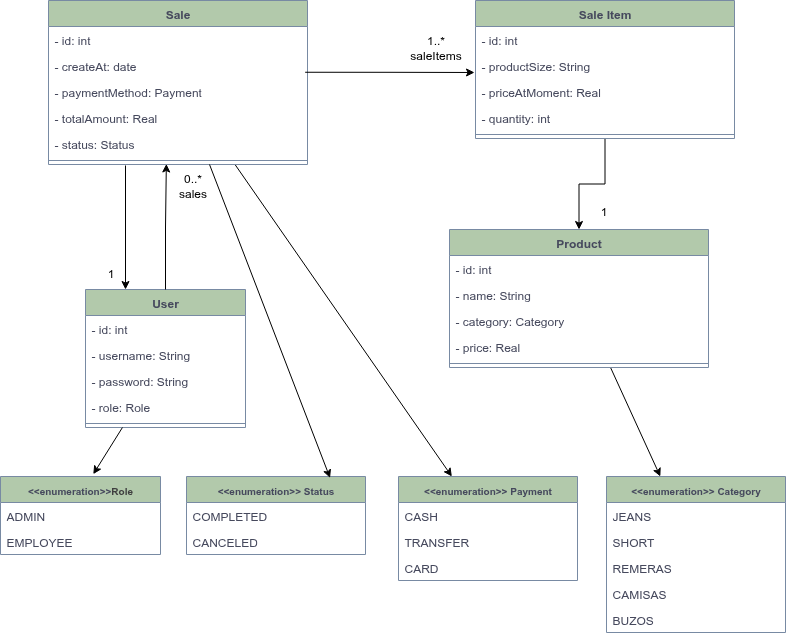

The diagram above was exported from draw.io. Its source (the exported page's mxGraphModel, read from the mxfile embedded in the PNG):
<mxGraphModel dx="1645" dy="848" grid="0" gridSize="10" guides="1" tooltips="1" connect="1" arrows="1" fold="1" page="1" pageScale="1" pageWidth="827" pageHeight="1169" math="0" shadow="0">
  <root>
    <mxCell id="0" />
    <mxCell id="1" parent="0" />
    <mxCell id="RV1sIWx8p4hMwIsMTqkp-30" style="edgeStyle=orthogonalEdgeStyle;rounded=0;orthogonalLoop=1;jettySize=auto;html=1;entryX=0.25;entryY=0;entryDx=0;entryDy=0;" parent="1" target="RV1sIWx8p4hMwIsMTqkp-1" edge="1">
      <mxGeometry relative="1" as="geometry">
        <mxPoint x="145" y="251" as="sourcePoint" />
      </mxGeometry>
    </mxCell>
    <mxCell id="23" style="edgeStyle=none;html=1;" parent="1" source="Sl-D7XCT-0j7Ofd1ufmO-9" target="12" edge="1">
      <mxGeometry relative="1" as="geometry" />
    </mxCell>
    <mxCell id="Sl-D7XCT-0j7Ofd1ufmO-9" value="Sale" style="swimlane;fontStyle=1;align=center;verticalAlign=top;childLayout=stackLayout;horizontal=1;startSize=26;horizontalStack=0;resizeParent=1;resizeParentMax=0;resizeLast=0;collapsible=1;marginBottom=0;whiteSpace=wrap;html=1;labelBackgroundColor=none;fillColor=#B2C9AB;strokeColor=#788AA3;fontColor=#46495D;" parent="1" vertex="1">
      <mxGeometry x="68" y="86" width="259" height="164" as="geometry" />
    </mxCell>
    <mxCell id="Sl-D7XCT-0j7Ofd1ufmO-10" value="- id: int" style="text;strokeColor=none;fillColor=none;align=left;verticalAlign=top;spacingLeft=4;spacingRight=4;overflow=hidden;rotatable=0;points=[[0,0.5],[1,0.5]];portConstraint=eastwest;whiteSpace=wrap;html=1;labelBackgroundColor=none;fontColor=#46495D;" parent="Sl-D7XCT-0j7Ofd1ufmO-9" vertex="1">
      <mxGeometry y="26" width="259" height="26" as="geometry" />
    </mxCell>
    <mxCell id="RV1sIWx8p4hMwIsMTqkp-11" value="- createAt: date" style="text;strokeColor=none;fillColor=none;align=left;verticalAlign=top;spacingLeft=4;spacingRight=4;overflow=hidden;rotatable=0;points=[[0,0.5],[1,0.5]];portConstraint=eastwest;whiteSpace=wrap;html=1;labelBackgroundColor=none;fontColor=#46495D;" parent="Sl-D7XCT-0j7Ofd1ufmO-9" vertex="1">
      <mxGeometry y="52" width="259" height="26" as="geometry" />
    </mxCell>
    <mxCell id="RV1sIWx8p4hMwIsMTqkp-12" value="- paymentMethod: Payment" style="text;strokeColor=none;fillColor=none;align=left;verticalAlign=top;spacingLeft=4;spacingRight=4;overflow=hidden;rotatable=0;points=[[0,0.5],[1,0.5]];portConstraint=eastwest;whiteSpace=wrap;html=1;labelBackgroundColor=none;fontColor=#46495D;" parent="Sl-D7XCT-0j7Ofd1ufmO-9" vertex="1">
      <mxGeometry y="78" width="259" height="26" as="geometry" />
    </mxCell>
    <mxCell id="RV1sIWx8p4hMwIsMTqkp-13" value="- totalAmount: Real" style="text;strokeColor=none;fillColor=none;align=left;verticalAlign=top;spacingLeft=4;spacingRight=4;overflow=hidden;rotatable=0;points=[[0,0.5],[1,0.5]];portConstraint=eastwest;whiteSpace=wrap;html=1;labelBackgroundColor=none;fontColor=#46495D;" parent="Sl-D7XCT-0j7Ofd1ufmO-9" vertex="1">
      <mxGeometry y="104" width="259" height="26" as="geometry" />
    </mxCell>
    <mxCell id="Sl-D7XCT-0j7Ofd1ufmO-19" value="- status: Status" style="text;strokeColor=none;fillColor=none;align=left;verticalAlign=top;spacingLeft=4;spacingRight=4;overflow=hidden;rotatable=0;points=[[0,0.5],[1,0.5]];portConstraint=eastwest;whiteSpace=wrap;html=1;labelBackgroundColor=none;fontColor=#46495D;" parent="Sl-D7XCT-0j7Ofd1ufmO-9" vertex="1">
      <mxGeometry y="130" width="259" height="26" as="geometry" />
    </mxCell>
    <mxCell id="Sl-D7XCT-0j7Ofd1ufmO-11" value="" style="line;strokeWidth=1;fillColor=none;align=left;verticalAlign=middle;spacingTop=-1;spacingLeft=3;spacingRight=3;rotatable=0;labelPosition=right;points=[];portConstraint=eastwest;strokeColor=#788AA3;labelBackgroundColor=none;fontColor=#46495D;" parent="Sl-D7XCT-0j7Ofd1ufmO-9" vertex="1">
      <mxGeometry y="156" width="259" height="8" as="geometry" />
    </mxCell>
    <mxCell id="RV1sIWx8p4hMwIsMTqkp-1" value="User" style="swimlane;fontStyle=1;align=center;verticalAlign=top;childLayout=stackLayout;horizontal=1;startSize=26;horizontalStack=0;resizeParent=1;resizeParentMax=0;resizeLast=0;collapsible=1;marginBottom=0;whiteSpace=wrap;html=1;labelBackgroundColor=none;fillColor=#B2C9AB;strokeColor=#788AA3;fontColor=#46495D;" parent="1" vertex="1">
      <mxGeometry x="105" y="375" width="160" height="138" as="geometry" />
    </mxCell>
    <mxCell id="RV1sIWx8p4hMwIsMTqkp-2" value="- id: int" style="text;strokeColor=none;fillColor=none;align=left;verticalAlign=top;spacingLeft=4;spacingRight=4;overflow=hidden;rotatable=0;points=[[0,0.5],[1,0.5]];portConstraint=eastwest;whiteSpace=wrap;html=1;labelBackgroundColor=none;fontColor=#46495D;" parent="RV1sIWx8p4hMwIsMTqkp-1" vertex="1">
      <mxGeometry y="26" width="160" height="26" as="geometry" />
    </mxCell>
    <mxCell id="RV1sIWx8p4hMwIsMTqkp-3" value="- username: String" style="text;strokeColor=none;fillColor=none;align=left;verticalAlign=top;spacingLeft=4;spacingRight=4;overflow=hidden;rotatable=0;points=[[0,0.5],[1,0.5]];portConstraint=eastwest;whiteSpace=wrap;html=1;labelBackgroundColor=none;fontColor=#46495D;" parent="RV1sIWx8p4hMwIsMTqkp-1" vertex="1">
      <mxGeometry y="52" width="160" height="26" as="geometry" />
    </mxCell>
    <mxCell id="RV1sIWx8p4hMwIsMTqkp-7" value="- password: String" style="text;strokeColor=none;fillColor=none;align=left;verticalAlign=top;spacingLeft=4;spacingRight=4;overflow=hidden;rotatable=0;points=[[0,0.5],[1,0.5]];portConstraint=eastwest;whiteSpace=wrap;html=1;labelBackgroundColor=none;fontColor=#46495D;" parent="RV1sIWx8p4hMwIsMTqkp-1" vertex="1">
      <mxGeometry y="78" width="160" height="26" as="geometry" />
    </mxCell>
    <mxCell id="RV1sIWx8p4hMwIsMTqkp-4" value="- role: Role" style="text;strokeColor=none;fillColor=none;align=left;verticalAlign=top;spacingLeft=4;spacingRight=4;overflow=hidden;rotatable=0;points=[[0,0.5],[1,0.5]];portConstraint=eastwest;whiteSpace=wrap;html=1;labelBackgroundColor=none;fontColor=#46495D;" parent="RV1sIWx8p4hMwIsMTqkp-1" vertex="1">
      <mxGeometry y="104" width="160" height="26" as="geometry" />
    </mxCell>
    <mxCell id="RV1sIWx8p4hMwIsMTqkp-5" value="" style="line;strokeWidth=1;fillColor=none;align=left;verticalAlign=middle;spacingTop=-1;spacingLeft=3;spacingRight=3;rotatable=0;labelPosition=right;points=[];portConstraint=eastwest;strokeColor=#788AA3;labelBackgroundColor=none;fontColor=#46495D;" parent="RV1sIWx8p4hMwIsMTqkp-1" vertex="1">
      <mxGeometry y="130" width="160" height="8" as="geometry" />
    </mxCell>
    <mxCell id="RV1sIWx8p4hMwIsMTqkp-34" style="edgeStyle=orthogonalEdgeStyle;rounded=0;orthogonalLoop=1;jettySize=auto;html=1;" parent="1" source="RV1sIWx8p4hMwIsMTqkp-14" target="RV1sIWx8p4hMwIsMTqkp-21" edge="1">
      <mxGeometry relative="1" as="geometry" />
    </mxCell>
    <mxCell id="RV1sIWx8p4hMwIsMTqkp-14" value="Sale Item" style="swimlane;fontStyle=1;align=center;verticalAlign=top;childLayout=stackLayout;horizontal=1;startSize=26;horizontalStack=0;resizeParent=1;resizeParentMax=0;resizeLast=0;collapsible=1;marginBottom=0;whiteSpace=wrap;html=1;labelBackgroundColor=none;fillColor=#B2C9AB;strokeColor=#788AA3;fontColor=#46495D;" parent="1" vertex="1">
      <mxGeometry x="495" y="86" width="259" height="138" as="geometry" />
    </mxCell>
    <mxCell id="RV1sIWx8p4hMwIsMTqkp-15" value="- id: int" style="text;strokeColor=none;fillColor=none;align=left;verticalAlign=top;spacingLeft=4;spacingRight=4;overflow=hidden;rotatable=0;points=[[0,0.5],[1,0.5]];portConstraint=eastwest;whiteSpace=wrap;html=1;labelBackgroundColor=none;fontColor=#46495D;" parent="RV1sIWx8p4hMwIsMTqkp-14" vertex="1">
      <mxGeometry y="26" width="259" height="26" as="geometry" />
    </mxCell>
    <mxCell id="RV1sIWx8p4hMwIsMTqkp-16" value="- productSize: String" style="text;strokeColor=none;fillColor=none;align=left;verticalAlign=top;spacingLeft=4;spacingRight=4;overflow=hidden;rotatable=0;points=[[0,0.5],[1,0.5]];portConstraint=eastwest;whiteSpace=wrap;html=1;labelBackgroundColor=none;fontColor=#46495D;" parent="RV1sIWx8p4hMwIsMTqkp-14" vertex="1">
      <mxGeometry y="52" width="259" height="26" as="geometry" />
    </mxCell>
    <mxCell id="26" value="- priceAtMoment: Real" style="text;strokeColor=none;fillColor=none;align=left;verticalAlign=top;spacingLeft=4;spacingRight=4;overflow=hidden;rotatable=0;points=[[0,0.5],[1,0.5]];portConstraint=eastwest;whiteSpace=wrap;html=1;labelBackgroundColor=none;fontColor=#46495D;" parent="RV1sIWx8p4hMwIsMTqkp-14" vertex="1">
      <mxGeometry y="78" width="259" height="26" as="geometry" />
    </mxCell>
    <mxCell id="RV1sIWx8p4hMwIsMTqkp-17" value="- quantity: int" style="text;strokeColor=none;fillColor=none;align=left;verticalAlign=top;spacingLeft=4;spacingRight=4;overflow=hidden;rotatable=0;points=[[0,0.5],[1,0.5]];portConstraint=eastwest;whiteSpace=wrap;html=1;labelBackgroundColor=none;fontColor=#46495D;" parent="RV1sIWx8p4hMwIsMTqkp-14" vertex="1">
      <mxGeometry y="104" width="259" height="26" as="geometry" />
    </mxCell>
    <mxCell id="RV1sIWx8p4hMwIsMTqkp-20" value="" style="line;strokeWidth=1;fillColor=none;align=left;verticalAlign=middle;spacingTop=-1;spacingLeft=3;spacingRight=3;rotatable=0;labelPosition=right;points=[];portConstraint=eastwest;strokeColor=#788AA3;labelBackgroundColor=none;fontColor=#46495D;" parent="RV1sIWx8p4hMwIsMTqkp-14" vertex="1">
      <mxGeometry y="130" width="259" height="8" as="geometry" />
    </mxCell>
    <mxCell id="25" style="edgeStyle=none;html=1;" parent="1" source="RV1sIWx8p4hMwIsMTqkp-21" target="16" edge="1">
      <mxGeometry relative="1" as="geometry">
        <mxPoint x="738.6666666666667" y="552.1666666666667" as="targetPoint" />
      </mxGeometry>
    </mxCell>
    <mxCell id="RV1sIWx8p4hMwIsMTqkp-21" value="Product" style="swimlane;fontStyle=1;align=center;verticalAlign=top;childLayout=stackLayout;horizontal=1;startSize=26;horizontalStack=0;resizeParent=1;resizeParentMax=0;resizeLast=0;collapsible=1;marginBottom=0;whiteSpace=wrap;html=1;labelBackgroundColor=none;fillColor=#B2C9AB;strokeColor=#788AA3;fontColor=#46495D;" parent="1" vertex="1">
      <mxGeometry x="469" y="315" width="259" height="138" as="geometry" />
    </mxCell>
    <mxCell id="RV1sIWx8p4hMwIsMTqkp-22" value="- id: int" style="text;strokeColor=none;fillColor=none;align=left;verticalAlign=top;spacingLeft=4;spacingRight=4;overflow=hidden;rotatable=0;points=[[0,0.5],[1,0.5]];portConstraint=eastwest;whiteSpace=wrap;html=1;labelBackgroundColor=none;fontColor=#46495D;" parent="RV1sIWx8p4hMwIsMTqkp-21" vertex="1">
      <mxGeometry y="26" width="259" height="26" as="geometry" />
    </mxCell>
    <mxCell id="RV1sIWx8p4hMwIsMTqkp-23" value="- name: String" style="text;strokeColor=none;fillColor=none;align=left;verticalAlign=top;spacingLeft=4;spacingRight=4;overflow=hidden;rotatable=0;points=[[0,0.5],[1,0.5]];portConstraint=eastwest;whiteSpace=wrap;html=1;labelBackgroundColor=none;fontColor=#46495D;" parent="RV1sIWx8p4hMwIsMTqkp-21" vertex="1">
      <mxGeometry y="52" width="259" height="26" as="geometry" />
    </mxCell>
    <mxCell id="RV1sIWx8p4hMwIsMTqkp-26" value="- category: Category" style="text;strokeColor=none;fillColor=none;align=left;verticalAlign=top;spacingLeft=4;spacingRight=4;overflow=hidden;rotatable=0;points=[[0,0.5],[1,0.5]];portConstraint=eastwest;whiteSpace=wrap;html=1;labelBackgroundColor=none;fontColor=#46495D;" parent="RV1sIWx8p4hMwIsMTqkp-21" vertex="1">
      <mxGeometry y="78" width="259" height="26" as="geometry" />
    </mxCell>
    <mxCell id="RV1sIWx8p4hMwIsMTqkp-24" value="- price: Real" style="text;strokeColor=none;fillColor=none;align=left;verticalAlign=top;spacingLeft=4;spacingRight=4;overflow=hidden;rotatable=0;points=[[0,0.5],[1,0.5]];portConstraint=eastwest;whiteSpace=wrap;html=1;labelBackgroundColor=none;fontColor=#46495D;" parent="RV1sIWx8p4hMwIsMTqkp-21" vertex="1">
      <mxGeometry y="104" width="259" height="26" as="geometry" />
    </mxCell>
    <mxCell id="RV1sIWx8p4hMwIsMTqkp-25" value="" style="line;strokeWidth=1;fillColor=none;align=left;verticalAlign=middle;spacingTop=-1;spacingLeft=3;spacingRight=3;rotatable=0;labelPosition=right;points=[];portConstraint=eastwest;strokeColor=#788AA3;labelBackgroundColor=none;fontColor=#46495D;" parent="RV1sIWx8p4hMwIsMTqkp-21" vertex="1">
      <mxGeometry y="130" width="259" height="8" as="geometry" />
    </mxCell>
    <mxCell id="RV1sIWx8p4hMwIsMTqkp-28" style="edgeStyle=orthogonalEdgeStyle;rounded=0;orthogonalLoop=1;jettySize=auto;html=1;entryX=0.455;entryY=0.935;entryDx=0;entryDy=0;entryPerimeter=0;" parent="1" source="RV1sIWx8p4hMwIsMTqkp-1" target="Sl-D7XCT-0j7Ofd1ufmO-11" edge="1">
      <mxGeometry relative="1" as="geometry" />
    </mxCell>
    <mxCell id="RV1sIWx8p4hMwIsMTqkp-29" value="0..*&lt;div&gt;sales&lt;/div&gt;" style="text;html=1;align=center;verticalAlign=middle;resizable=0;points=[];autosize=1;strokeColor=none;fillColor=none;" parent="1" vertex="1">
      <mxGeometry x="189" y="250" width="46" height="41" as="geometry" />
    </mxCell>
    <mxCell id="RV1sIWx8p4hMwIsMTqkp-31" value="1" style="text;html=1;align=center;verticalAlign=middle;resizable=0;points=[];autosize=1;strokeColor=none;fillColor=none;" parent="1" vertex="1">
      <mxGeometry x="117" y="346" width="25" height="26" as="geometry" />
    </mxCell>
    <mxCell id="RV1sIWx8p4hMwIsMTqkp-32" style="edgeStyle=orthogonalEdgeStyle;rounded=0;orthogonalLoop=1;jettySize=auto;html=1;exitX=0.991;exitY=0.76;exitDx=0;exitDy=0;exitPerimeter=0;" parent="1" source="RV1sIWx8p4hMwIsMTqkp-11" edge="1">
      <mxGeometry relative="1" as="geometry">
        <mxPoint x="490" y="248" as="sourcePoint" />
        <mxPoint x="494" y="158" as="targetPoint" />
      </mxGeometry>
    </mxCell>
    <mxCell id="RV1sIWx8p4hMwIsMTqkp-33" value="1..*&lt;div&gt;saleItems&lt;/div&gt;" style="text;html=1;align=center;verticalAlign=middle;resizable=0;points=[];autosize=1;strokeColor=none;fillColor=none;" parent="1" vertex="1">
      <mxGeometry x="420" y="112" width="69" height="41" as="geometry" />
    </mxCell>
    <mxCell id="RV1sIWx8p4hMwIsMTqkp-35" value="1" style="text;html=1;align=center;verticalAlign=middle;resizable=0;points=[];autosize=1;strokeColor=none;fillColor=none;" parent="1" vertex="1">
      <mxGeometry x="610" y="284" width="25" height="26" as="geometry" />
    </mxCell>
    <mxCell id="2" value="&lt;font style=&quot;font-size: 10px;&quot;&gt;&amp;lt;&amp;lt;enumeration&amp;gt;&amp;gt;&lt;span style=&quot;color: rgb(63, 63, 63); background-color: transparent;&quot;&gt;Role&lt;/span&gt;&lt;/font&gt;" style="swimlane;fontStyle=1;align=center;verticalAlign=top;childLayout=stackLayout;horizontal=1;startSize=26;horizontalStack=0;resizeParent=1;resizeParentMax=0;resizeLast=0;collapsible=1;marginBottom=0;whiteSpace=wrap;html=1;labelBackgroundColor=none;fillColor=#B2C9AB;strokeColor=#788AA3;fontColor=#46495D;" parent="1" vertex="1">
      <mxGeometry x="20" y="562" width="160" height="78" as="geometry" />
    </mxCell>
    <mxCell id="3" value="ADMIN" style="text;strokeColor=none;fillColor=none;align=left;verticalAlign=top;spacingLeft=4;spacingRight=4;overflow=hidden;rotatable=0;points=[[0,0.5],[1,0.5]];portConstraint=eastwest;whiteSpace=wrap;html=1;labelBackgroundColor=none;fontColor=#46495D;" parent="2" vertex="1">
      <mxGeometry y="26" width="160" height="26" as="geometry" />
    </mxCell>
    <mxCell id="4" value="EMPLOYEE" style="text;strokeColor=none;fillColor=none;align=left;verticalAlign=top;spacingLeft=4;spacingRight=4;overflow=hidden;rotatable=0;points=[[0,0.5],[1,0.5]];portConstraint=eastwest;whiteSpace=wrap;html=1;labelBackgroundColor=none;fontColor=#46495D;" parent="2" vertex="1">
      <mxGeometry y="52" width="160" height="26" as="geometry" />
    </mxCell>
    <mxCell id="8" value="&lt;font style=&quot;font-size: 10px;&quot;&gt;&amp;lt;&amp;lt;enumeration&amp;gt;&amp;gt; Status&lt;/font&gt;" style="swimlane;fontStyle=1;align=center;verticalAlign=top;childLayout=stackLayout;horizontal=1;startSize=26;horizontalStack=0;resizeParent=1;resizeParentMax=0;resizeLast=0;collapsible=1;marginBottom=0;whiteSpace=wrap;html=1;labelBackgroundColor=none;fillColor=#B2C9AB;strokeColor=#788AA3;fontColor=#46495D;" parent="1" vertex="1">
      <mxGeometry x="206" y="562" width="179" height="78" as="geometry" />
    </mxCell>
    <mxCell id="9" value="COMPLETED" style="text;strokeColor=none;fillColor=none;align=left;verticalAlign=top;spacingLeft=4;spacingRight=4;overflow=hidden;rotatable=0;points=[[0,0.5],[1,0.5]];portConstraint=eastwest;whiteSpace=wrap;html=1;labelBackgroundColor=none;fontColor=#46495D;" parent="8" vertex="1">
      <mxGeometry y="26" width="179" height="26" as="geometry" />
    </mxCell>
    <mxCell id="11" value="CANCELED" style="text;strokeColor=none;fillColor=none;align=left;verticalAlign=top;spacingLeft=4;spacingRight=4;overflow=hidden;rotatable=0;points=[[0,0.5],[1,0.5]];portConstraint=eastwest;whiteSpace=wrap;html=1;labelBackgroundColor=none;fontColor=#46495D;" parent="8" vertex="1">
      <mxGeometry y="52" width="179" height="26" as="geometry" />
    </mxCell>
    <mxCell id="12" value="&lt;font style=&quot;font-size: 10px;&quot;&gt;&amp;lt;&amp;lt;enumeration&amp;gt;&amp;gt; Payment&lt;/font&gt;" style="swimlane;fontStyle=1;align=center;verticalAlign=top;childLayout=stackLayout;horizontal=1;startSize=26;horizontalStack=0;resizeParent=1;resizeParentMax=0;resizeLast=0;collapsible=1;marginBottom=0;whiteSpace=wrap;html=1;labelBackgroundColor=none;fillColor=#B2C9AB;strokeColor=#788AA3;fontColor=#46495D;" parent="1" vertex="1">
      <mxGeometry x="418" y="562" width="179" height="104" as="geometry" />
    </mxCell>
    <mxCell id="13" value="CASH" style="text;strokeColor=none;fillColor=none;align=left;verticalAlign=top;spacingLeft=4;spacingRight=4;overflow=hidden;rotatable=0;points=[[0,0.5],[1,0.5]];portConstraint=eastwest;whiteSpace=wrap;html=1;labelBackgroundColor=none;fontColor=#46495D;" parent="12" vertex="1">
      <mxGeometry y="26" width="179" height="26" as="geometry" />
    </mxCell>
    <mxCell id="14" value="TRANSFER" style="text;strokeColor=none;fillColor=none;align=left;verticalAlign=top;spacingLeft=4;spacingRight=4;overflow=hidden;rotatable=0;points=[[0,0.5],[1,0.5]];portConstraint=eastwest;whiteSpace=wrap;html=1;labelBackgroundColor=none;fontColor=#46495D;" parent="12" vertex="1">
      <mxGeometry y="52" width="179" height="26" as="geometry" />
    </mxCell>
    <mxCell id="15" value="CARD" style="text;strokeColor=none;fillColor=none;align=left;verticalAlign=top;spacingLeft=4;spacingRight=4;overflow=hidden;rotatable=0;points=[[0,0.5],[1,0.5]];portConstraint=eastwest;whiteSpace=wrap;html=1;labelBackgroundColor=none;fontColor=#46495D;" parent="12" vertex="1">
      <mxGeometry y="78" width="179" height="26" as="geometry" />
    </mxCell>
    <mxCell id="16" value="&lt;font style=&quot;font-size: 10px;&quot;&gt;&amp;lt;&amp;lt;enumeration&amp;gt;&amp;gt; Category&lt;/font&gt;" style="swimlane;fontStyle=1;align=center;verticalAlign=top;childLayout=stackLayout;horizontal=1;startSize=26;horizontalStack=0;resizeParent=1;resizeParentMax=0;resizeLast=0;collapsible=1;marginBottom=0;whiteSpace=wrap;html=1;labelBackgroundColor=none;fillColor=#B2C9AB;strokeColor=#788AA3;fontColor=#46495D;" parent="1" vertex="1">
      <mxGeometry x="626" y="562" width="179" height="156" as="geometry" />
    </mxCell>
    <mxCell id="17" value="JEANS" style="text;strokeColor=none;fillColor=none;align=left;verticalAlign=top;spacingLeft=4;spacingRight=4;overflow=hidden;rotatable=0;points=[[0,0.5],[1,0.5]];portConstraint=eastwest;whiteSpace=wrap;html=1;labelBackgroundColor=none;fontColor=#46495D;" parent="16" vertex="1">
      <mxGeometry y="26" width="179" height="26" as="geometry" />
    </mxCell>
    <mxCell id="18" value="SHORT" style="text;strokeColor=none;fillColor=none;align=left;verticalAlign=top;spacingLeft=4;spacingRight=4;overflow=hidden;rotatable=0;points=[[0,0.5],[1,0.5]];portConstraint=eastwest;whiteSpace=wrap;html=1;labelBackgroundColor=none;fontColor=#46495D;" parent="16" vertex="1">
      <mxGeometry y="52" width="179" height="26" as="geometry" />
    </mxCell>
    <mxCell id="21" value="REMERAS" style="text;strokeColor=none;fillColor=none;align=left;verticalAlign=top;spacingLeft=4;spacingRight=4;overflow=hidden;rotatable=0;points=[[0,0.5],[1,0.5]];portConstraint=eastwest;whiteSpace=wrap;html=1;labelBackgroundColor=none;fontColor=#46495D;" parent="16" vertex="1">
      <mxGeometry y="78" width="179" height="26" as="geometry" />
    </mxCell>
    <mxCell id="20" value="CAMISAS" style="text;strokeColor=none;fillColor=none;align=left;verticalAlign=top;spacingLeft=4;spacingRight=4;overflow=hidden;rotatable=0;points=[[0,0.5],[1,0.5]];portConstraint=eastwest;whiteSpace=wrap;html=1;labelBackgroundColor=none;fontColor=#46495D;" parent="16" vertex="1">
      <mxGeometry y="104" width="179" height="26" as="geometry" />
    </mxCell>
    <mxCell id="19" value="BUZOS" style="text;strokeColor=none;fillColor=none;align=left;verticalAlign=top;spacingLeft=4;spacingRight=4;overflow=hidden;rotatable=0;points=[[0,0.5],[1,0.5]];portConstraint=eastwest;whiteSpace=wrap;html=1;labelBackgroundColor=none;fontColor=#46495D;" parent="16" vertex="1">
      <mxGeometry y="130" width="179" height="26" as="geometry" />
    </mxCell>
    <mxCell id="22" style="edgeStyle=none;html=1;entryX=0.58;entryY=-0.03;entryDx=0;entryDy=0;entryPerimeter=0;" parent="1" source="RV1sIWx8p4hMwIsMTqkp-1" target="2" edge="1">
      <mxGeometry relative="1" as="geometry">
        <mxPoint x="77" y="560" as="targetPoint" />
      </mxGeometry>
    </mxCell>
    <mxCell id="24" style="edgeStyle=none;html=1;entryX=0.802;entryY=0.018;entryDx=0;entryDy=0;entryPerimeter=0;" parent="1" source="Sl-D7XCT-0j7Ofd1ufmO-9" target="8" edge="1">
      <mxGeometry relative="1" as="geometry" />
    </mxCell>
  </root>
</mxGraphModel>